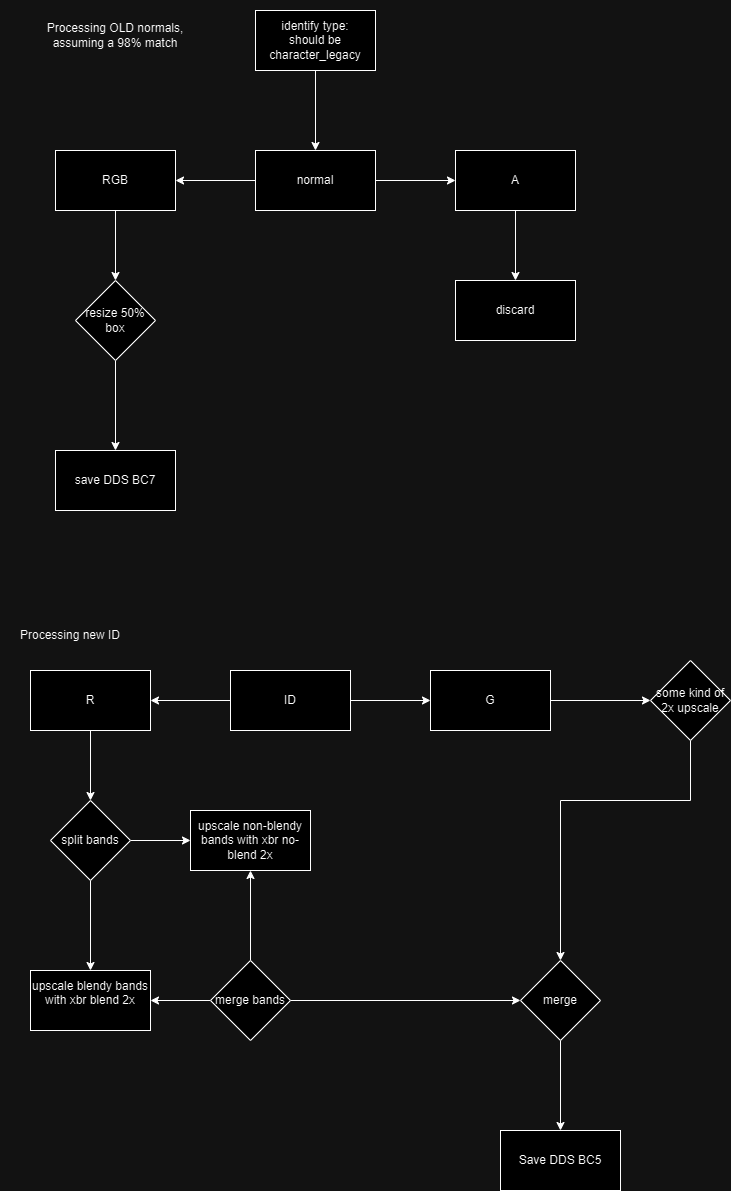

The diagram above was exported from draw.io. Its source (the exported page's mxGraphModel, read from the mxfile embedded in the PNG):
<mxGraphModel dx="2279" dy="1126" grid="1" gridSize="10" guides="1" tooltips="1" connect="1" arrows="1" fold="1" page="1" pageScale="1" pageWidth="850" pageHeight="1100" math="0" shadow="0">
  <root>
    <mxCell id="0" />
    <mxCell id="1" parent="0" />
    <mxCell id="oZGWFKJPLX4VQIqkppaX-3" value="" style="edgeStyle=orthogonalEdgeStyle;rounded=0;orthogonalLoop=1;jettySize=auto;html=1;" edge="1" parent="1" source="oZGWFKJPLX4VQIqkppaX-1" target="oZGWFKJPLX4VQIqkppaX-2">
      <mxGeometry relative="1" as="geometry" />
    </mxCell>
    <mxCell id="oZGWFKJPLX4VQIqkppaX-1" value="identify type:&lt;br&gt;should be&lt;br&gt;character_legacy" style="rounded=0;whiteSpace=wrap;html=1;" vertex="1" parent="1">
      <mxGeometry x="365" y="120" width="120" height="60" as="geometry" />
    </mxCell>
    <mxCell id="oZGWFKJPLX4VQIqkppaX-5" value="" style="edgeStyle=orthogonalEdgeStyle;rounded=0;orthogonalLoop=1;jettySize=auto;html=1;" edge="1" parent="1" source="oZGWFKJPLX4VQIqkppaX-2" target="oZGWFKJPLX4VQIqkppaX-4">
      <mxGeometry relative="1" as="geometry" />
    </mxCell>
    <mxCell id="oZGWFKJPLX4VQIqkppaX-14" value="" style="edgeStyle=orthogonalEdgeStyle;rounded=0;orthogonalLoop=1;jettySize=auto;html=1;" edge="1" parent="1" source="oZGWFKJPLX4VQIqkppaX-2" target="oZGWFKJPLX4VQIqkppaX-13">
      <mxGeometry relative="1" as="geometry" />
    </mxCell>
    <mxCell id="oZGWFKJPLX4VQIqkppaX-2" value="normal" style="rounded=0;whiteSpace=wrap;html=1;" vertex="1" parent="1">
      <mxGeometry x="365" y="260" width="120" height="60" as="geometry" />
    </mxCell>
    <mxCell id="oZGWFKJPLX4VQIqkppaX-9" value="" style="edgeStyle=orthogonalEdgeStyle;rounded=0;orthogonalLoop=1;jettySize=auto;html=1;" edge="1" parent="1" source="oZGWFKJPLX4VQIqkppaX-4" target="oZGWFKJPLX4VQIqkppaX-8">
      <mxGeometry relative="1" as="geometry" />
    </mxCell>
    <mxCell id="oZGWFKJPLX4VQIqkppaX-4" value="RGB" style="rounded=0;whiteSpace=wrap;html=1;" vertex="1" parent="1">
      <mxGeometry x="165" y="260" width="120" height="60" as="geometry" />
    </mxCell>
    <mxCell id="oZGWFKJPLX4VQIqkppaX-11" value="" style="edgeStyle=orthogonalEdgeStyle;rounded=0;orthogonalLoop=1;jettySize=auto;html=1;" edge="1" parent="1" source="oZGWFKJPLX4VQIqkppaX-8" target="oZGWFKJPLX4VQIqkppaX-10">
      <mxGeometry relative="1" as="geometry" />
    </mxCell>
    <mxCell id="oZGWFKJPLX4VQIqkppaX-8" value="resize 50% box" style="rhombus;whiteSpace=wrap;html=1;rounded=0;" vertex="1" parent="1">
      <mxGeometry x="185" y="390" width="80" height="80" as="geometry" />
    </mxCell>
    <mxCell id="oZGWFKJPLX4VQIqkppaX-10" value="save DDS BC7" style="whiteSpace=wrap;html=1;rounded=0;" vertex="1" parent="1">
      <mxGeometry x="165" y="560" width="120" height="60" as="geometry" />
    </mxCell>
    <mxCell id="oZGWFKJPLX4VQIqkppaX-12" value="Processing OLD normals, assuming a 98% match" style="text;html=1;align=center;verticalAlign=middle;whiteSpace=wrap;rounded=0;" vertex="1" parent="1">
      <mxGeometry x="155" y="110" width="140" height="70" as="geometry" />
    </mxCell>
    <mxCell id="oZGWFKJPLX4VQIqkppaX-16" value="" style="edgeStyle=orthogonalEdgeStyle;rounded=0;orthogonalLoop=1;jettySize=auto;html=1;" edge="1" parent="1" source="oZGWFKJPLX4VQIqkppaX-13" target="oZGWFKJPLX4VQIqkppaX-15">
      <mxGeometry relative="1" as="geometry" />
    </mxCell>
    <mxCell id="oZGWFKJPLX4VQIqkppaX-13" value="&lt;div&gt;A&lt;/div&gt;" style="whiteSpace=wrap;html=1;rounded=0;" vertex="1" parent="1">
      <mxGeometry x="565" y="260" width="120" height="60" as="geometry" />
    </mxCell>
    <mxCell id="oZGWFKJPLX4VQIqkppaX-15" value="&lt;div&gt;discard&lt;/div&gt;" style="whiteSpace=wrap;html=1;rounded=0;" vertex="1" parent="1">
      <mxGeometry x="565" y="390" width="120" height="60" as="geometry" />
    </mxCell>
    <mxCell id="oZGWFKJPLX4VQIqkppaX-17" value="Processing new ID" style="text;html=1;align=center;verticalAlign=middle;whiteSpace=wrap;rounded=0;" vertex="1" parent="1">
      <mxGeometry x="110" y="710" width="140" height="70" as="geometry" />
    </mxCell>
    <mxCell id="oZGWFKJPLX4VQIqkppaX-21" value="" style="edgeStyle=orthogonalEdgeStyle;rounded=0;orthogonalLoop=1;jettySize=auto;html=1;" edge="1" parent="1" source="oZGWFKJPLX4VQIqkppaX-18" target="oZGWFKJPLX4VQIqkppaX-20">
      <mxGeometry relative="1" as="geometry" />
    </mxCell>
    <mxCell id="oZGWFKJPLX4VQIqkppaX-23" value="" style="edgeStyle=orthogonalEdgeStyle;rounded=0;orthogonalLoop=1;jettySize=auto;html=1;" edge="1" parent="1" source="oZGWFKJPLX4VQIqkppaX-18" target="oZGWFKJPLX4VQIqkppaX-22">
      <mxGeometry relative="1" as="geometry" />
    </mxCell>
    <mxCell id="oZGWFKJPLX4VQIqkppaX-18" value="ID" style="rounded=0;whiteSpace=wrap;html=1;" vertex="1" parent="1">
      <mxGeometry x="340" y="780" width="120" height="60" as="geometry" />
    </mxCell>
    <mxCell id="oZGWFKJPLX4VQIqkppaX-27" value="" style="edgeStyle=orthogonalEdgeStyle;rounded=0;orthogonalLoop=1;jettySize=auto;html=1;" edge="1" parent="1" source="oZGWFKJPLX4VQIqkppaX-20" target="oZGWFKJPLX4VQIqkppaX-26">
      <mxGeometry relative="1" as="geometry" />
    </mxCell>
    <mxCell id="oZGWFKJPLX4VQIqkppaX-20" value="R" style="rounded=0;whiteSpace=wrap;html=1;" vertex="1" parent="1">
      <mxGeometry x="140" y="780" width="120" height="60" as="geometry" />
    </mxCell>
    <mxCell id="oZGWFKJPLX4VQIqkppaX-25" value="" style="edgeStyle=orthogonalEdgeStyle;rounded=0;orthogonalLoop=1;jettySize=auto;html=1;" edge="1" parent="1" source="oZGWFKJPLX4VQIqkppaX-22" target="oZGWFKJPLX4VQIqkppaX-24">
      <mxGeometry relative="1" as="geometry" />
    </mxCell>
    <mxCell id="oZGWFKJPLX4VQIqkppaX-22" value="G" style="rounded=0;whiteSpace=wrap;html=1;" vertex="1" parent="1">
      <mxGeometry x="540" y="780" width="120" height="60" as="geometry" />
    </mxCell>
    <mxCell id="oZGWFKJPLX4VQIqkppaX-37" style="edgeStyle=orthogonalEdgeStyle;rounded=0;orthogonalLoop=1;jettySize=auto;html=1;" edge="1" parent="1" source="oZGWFKJPLX4VQIqkppaX-24" target="oZGWFKJPLX4VQIqkppaX-35">
      <mxGeometry relative="1" as="geometry">
        <Array as="points">
          <mxPoint x="800" y="910" />
          <mxPoint x="670" y="910" />
        </Array>
      </mxGeometry>
    </mxCell>
    <mxCell id="oZGWFKJPLX4VQIqkppaX-24" value="some kind of 2x upscale" style="rhombus;whiteSpace=wrap;html=1;rounded=0;" vertex="1" parent="1">
      <mxGeometry x="760" y="770" width="80" height="80" as="geometry" />
    </mxCell>
    <mxCell id="oZGWFKJPLX4VQIqkppaX-29" value="" style="edgeStyle=orthogonalEdgeStyle;rounded=0;orthogonalLoop=1;jettySize=auto;html=1;" edge="1" parent="1" source="oZGWFKJPLX4VQIqkppaX-26" target="oZGWFKJPLX4VQIqkppaX-28">
      <mxGeometry relative="1" as="geometry" />
    </mxCell>
    <mxCell id="oZGWFKJPLX4VQIqkppaX-31" value="" style="edgeStyle=orthogonalEdgeStyle;rounded=0;orthogonalLoop=1;jettySize=auto;html=1;" edge="1" parent="1" source="oZGWFKJPLX4VQIqkppaX-26" target="oZGWFKJPLX4VQIqkppaX-30">
      <mxGeometry relative="1" as="geometry" />
    </mxCell>
    <mxCell id="oZGWFKJPLX4VQIqkppaX-26" value="split bands" style="rhombus;whiteSpace=wrap;html=1;rounded=0;" vertex="1" parent="1">
      <mxGeometry x="160" y="910" width="80" height="80" as="geometry" />
    </mxCell>
    <mxCell id="oZGWFKJPLX4VQIqkppaX-28" value="upscale blendy bands with xbr blend 2x&lt;div&gt;&lt;br&gt;&lt;/div&gt;" style="rounded=0;whiteSpace=wrap;html=1;" vertex="1" parent="1">
      <mxGeometry x="140" y="1080" width="120" height="60" as="geometry" />
    </mxCell>
    <mxCell id="oZGWFKJPLX4VQIqkppaX-30" value="upscale non-blendy bands with xbr no-blend 2x" style="whiteSpace=wrap;html=1;rounded=0;" vertex="1" parent="1">
      <mxGeometry x="300" y="920" width="120" height="60" as="geometry" />
    </mxCell>
    <mxCell id="oZGWFKJPLX4VQIqkppaX-33" value="" style="edgeStyle=orthogonalEdgeStyle;rounded=0;orthogonalLoop=1;jettySize=auto;html=1;" edge="1" parent="1" source="oZGWFKJPLX4VQIqkppaX-32" target="oZGWFKJPLX4VQIqkppaX-30">
      <mxGeometry relative="1" as="geometry" />
    </mxCell>
    <mxCell id="oZGWFKJPLX4VQIqkppaX-34" value="" style="edgeStyle=orthogonalEdgeStyle;rounded=0;orthogonalLoop=1;jettySize=auto;html=1;" edge="1" parent="1" source="oZGWFKJPLX4VQIqkppaX-32" target="oZGWFKJPLX4VQIqkppaX-28">
      <mxGeometry relative="1" as="geometry" />
    </mxCell>
    <mxCell id="oZGWFKJPLX4VQIqkppaX-36" value="" style="edgeStyle=orthogonalEdgeStyle;rounded=0;orthogonalLoop=1;jettySize=auto;html=1;" edge="1" parent="1" source="oZGWFKJPLX4VQIqkppaX-32" target="oZGWFKJPLX4VQIqkppaX-35">
      <mxGeometry relative="1" as="geometry" />
    </mxCell>
    <mxCell id="oZGWFKJPLX4VQIqkppaX-32" value="merge bands" style="rhombus;whiteSpace=wrap;html=1;rounded=0;" vertex="1" parent="1">
      <mxGeometry x="320" y="1070" width="80" height="80" as="geometry" />
    </mxCell>
    <mxCell id="oZGWFKJPLX4VQIqkppaX-39" value="" style="edgeStyle=orthogonalEdgeStyle;rounded=0;orthogonalLoop=1;jettySize=auto;html=1;" edge="1" parent="1" source="oZGWFKJPLX4VQIqkppaX-35" target="oZGWFKJPLX4VQIqkppaX-38">
      <mxGeometry relative="1" as="geometry" />
    </mxCell>
    <mxCell id="oZGWFKJPLX4VQIqkppaX-35" value="merge" style="rhombus;whiteSpace=wrap;html=1;rounded=0;" vertex="1" parent="1">
      <mxGeometry x="630" y="1070" width="80" height="80" as="geometry" />
    </mxCell>
    <mxCell id="oZGWFKJPLX4VQIqkppaX-38" value="Save DDS BC5" style="whiteSpace=wrap;html=1;rounded=0;" vertex="1" parent="1">
      <mxGeometry x="610" y="1240" width="120" height="60" as="geometry" />
    </mxCell>
  </root>
</mxGraphModel>